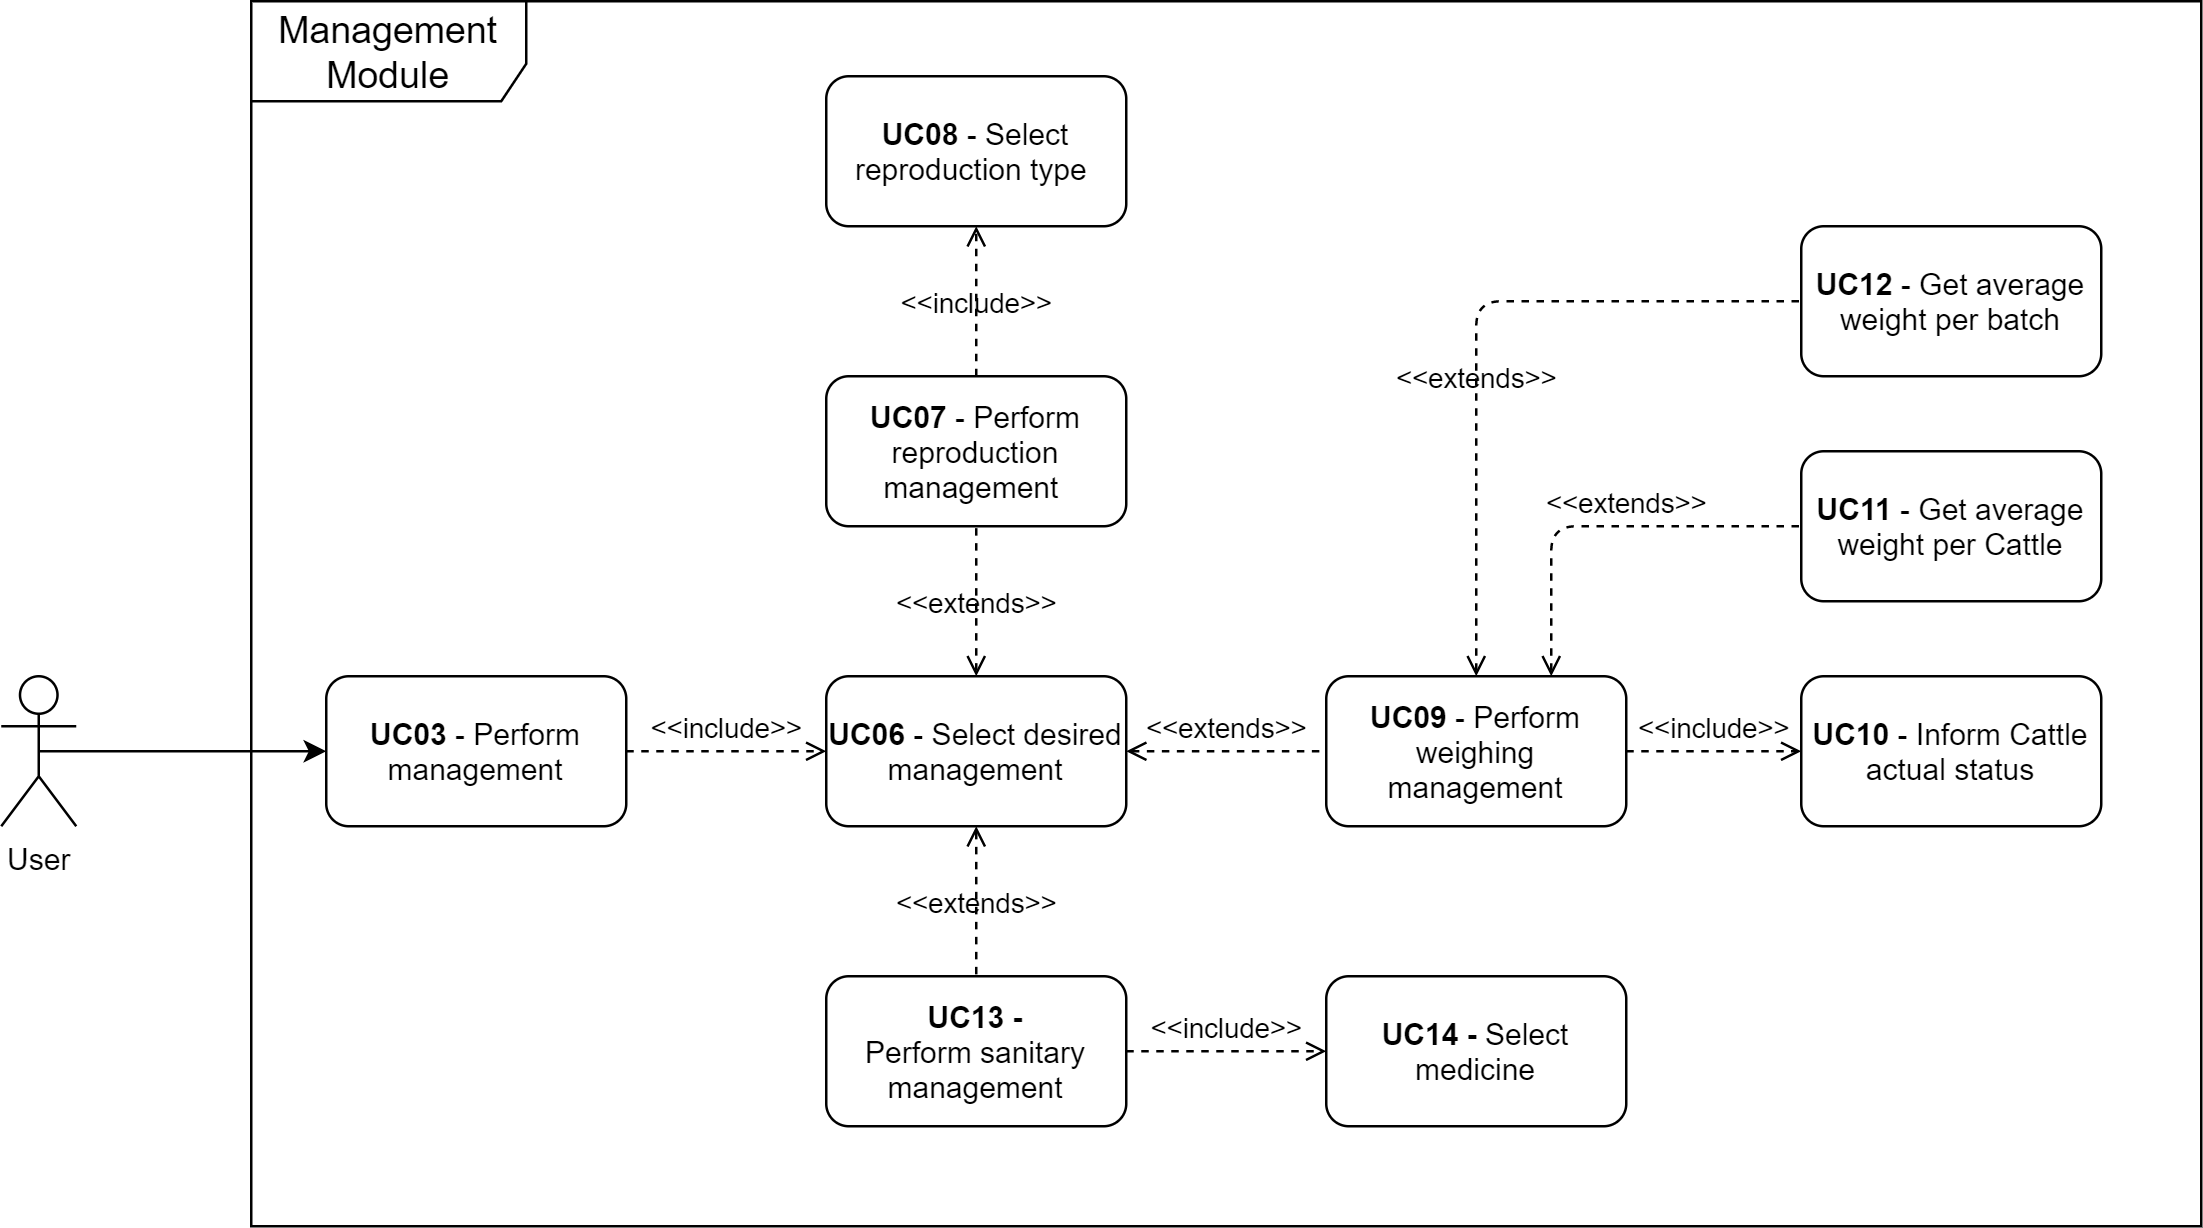

The diagram above was exported from draw.io. Its source (the exported page's mxGraphModel, read from the mxfile embedded in the PNG):
<mxGraphModel dx="868" dy="1594" grid="1" gridSize="10" guides="1" tooltips="1" connect="1" arrows="1" fold="1" page="1" pageScale="1" pageWidth="827" pageHeight="1169" math="0" shadow="0">
  <root>
    <mxCell id="JdW_0hhqt_1_K-Dtu4-8-0" />
    <mxCell id="JdW_0hhqt_1_K-Dtu4-8-1" parent="JdW_0hhqt_1_K-Dtu4-8-0" />
    <mxCell id="aB-j76NVrQrcibedj6fI-0" style="edgeStyle=orthogonalEdgeStyle;rounded=0;orthogonalLoop=1;jettySize=auto;html=1;exitX=0.5;exitY=0.5;exitDx=0;exitDy=0;exitPerimeter=0;" edge="1" parent="JdW_0hhqt_1_K-Dtu4-8-1" source="aB-j76NVrQrcibedj6fI-1" target="aB-j76NVrQrcibedj6fI-2">
      <mxGeometry relative="1" as="geometry" />
    </mxCell>
    <mxCell id="aB-j76NVrQrcibedj6fI-1" value="User" style="shape=umlActor;verticalLabelPosition=bottom;verticalAlign=top;html=1;outlineConnect=0;" vertex="1" parent="JdW_0hhqt_1_K-Dtu4-8-1">
      <mxGeometry x="150" y="130" width="30" height="60" as="geometry" />
    </mxCell>
    <mxCell id="aB-j76NVrQrcibedj6fI-2" value="&lt;b&gt;UC03&lt;/b&gt; -&amp;nbsp;Perform management" style="rounded=1;whiteSpace=wrap;html=1;" vertex="1" parent="JdW_0hhqt_1_K-Dtu4-8-1">
      <mxGeometry x="280" y="130" width="120" height="60" as="geometry" />
    </mxCell>
    <mxCell id="aB-j76NVrQrcibedj6fI-3" value="&amp;lt;&amp;lt;extends&amp;gt;&amp;gt;" style="edgeStyle=none;html=1;endArrow=none;verticalAlign=bottom;dashed=1;labelBackgroundColor=none;endFill=0;startArrow=open;startFill=0;" edge="1" parent="JdW_0hhqt_1_K-Dtu4-8-1" source="aB-j76NVrQrcibedj6fI-5" target="aB-j76NVrQrcibedj6fI-4">
      <mxGeometry width="160" relative="1" as="geometry">
        <mxPoint x="690" y="240" as="sourcePoint" />
        <mxPoint x="520" y="160" as="targetPoint" />
      </mxGeometry>
    </mxCell>
    <mxCell id="aB-j76NVrQrcibedj6fI-4" value="&lt;b&gt;UC09&lt;/b&gt;&amp;nbsp;- Perform weighing management" style="rounded=1;whiteSpace=wrap;html=1;" vertex="1" parent="JdW_0hhqt_1_K-Dtu4-8-1">
      <mxGeometry x="680" y="130" width="120" height="60" as="geometry" />
    </mxCell>
    <mxCell id="aB-j76NVrQrcibedj6fI-5" value="&lt;b&gt;UC06&lt;/b&gt;&amp;nbsp;- Select desired management" style="rounded=1;whiteSpace=wrap;html=1;" vertex="1" parent="JdW_0hhqt_1_K-Dtu4-8-1">
      <mxGeometry x="480" y="130" width="120" height="60" as="geometry" />
    </mxCell>
    <mxCell id="aB-j76NVrQrcibedj6fI-6" value="&amp;lt;&amp;lt;include&amp;gt;&amp;gt;" style="edgeStyle=none;html=1;endArrow=open;verticalAlign=bottom;dashed=1;labelBackgroundColor=none;" edge="1" parent="JdW_0hhqt_1_K-Dtu4-8-1" source="aB-j76NVrQrcibedj6fI-2" target="aB-j76NVrQrcibedj6fI-5">
      <mxGeometry width="160" relative="1" as="geometry">
        <mxPoint x="380" y="180" as="sourcePoint" />
        <mxPoint x="540" y="180" as="targetPoint" />
      </mxGeometry>
    </mxCell>
    <mxCell id="aB-j76NVrQrcibedj6fI-7" value="&lt;b&gt;UC07&lt;/b&gt;&amp;nbsp;- Perform reproduction management&amp;nbsp;" style="rounded=1;whiteSpace=wrap;html=1;" vertex="1" parent="JdW_0hhqt_1_K-Dtu4-8-1">
      <mxGeometry x="480" y="10" width="120" height="60" as="geometry" />
    </mxCell>
    <mxCell id="aB-j76NVrQrcibedj6fI-8" value="&lt;b&gt;UC13 - &lt;/b&gt;Perform&amp;nbsp;sanitary management" style="rounded=1;whiteSpace=wrap;html=1;" vertex="1" parent="JdW_0hhqt_1_K-Dtu4-8-1">
      <mxGeometry x="480" y="250" width="120" height="60" as="geometry" />
    </mxCell>
    <mxCell id="aB-j76NVrQrcibedj6fI-9" value="&amp;lt;&amp;lt;extends&amp;gt;&amp;gt;" style="edgeStyle=none;html=1;endArrow=none;verticalAlign=bottom;dashed=1;labelBackgroundColor=none;endFill=0;startArrow=open;startFill=0;" edge="1" parent="JdW_0hhqt_1_K-Dtu4-8-1" source="aB-j76NVrQrcibedj6fI-5" target="aB-j76NVrQrcibedj6fI-7">
      <mxGeometry x="-0.3333" width="160" relative="1" as="geometry">
        <mxPoint x="550" y="200" as="sourcePoint" />
        <mxPoint x="550" y="270" as="targetPoint" />
        <mxPoint as="offset" />
      </mxGeometry>
    </mxCell>
    <mxCell id="aB-j76NVrQrcibedj6fI-10" value="&amp;lt;&amp;lt;extends&amp;gt;&amp;gt;" style="edgeStyle=none;html=1;endArrow=none;verticalAlign=bottom;dashed=1;labelBackgroundColor=none;endFill=0;startArrow=open;startFill=0;" edge="1" parent="JdW_0hhqt_1_K-Dtu4-8-1" source="aB-j76NVrQrcibedj6fI-5" target="aB-j76NVrQrcibedj6fI-8">
      <mxGeometry x="0.3333" width="160" relative="1" as="geometry">
        <mxPoint x="550" y="140" as="sourcePoint" />
        <mxPoint x="550" y="80" as="targetPoint" />
        <mxPoint as="offset" />
      </mxGeometry>
    </mxCell>
    <mxCell id="aB-j76NVrQrcibedj6fI-11" value="&lt;font style=&quot;font-size: 15px&quot;&gt;Management Module&lt;/font&gt;" style="shape=umlFrame;whiteSpace=wrap;html=1;width=110;height=40;" vertex="1" parent="JdW_0hhqt_1_K-Dtu4-8-1">
      <mxGeometry x="250" y="-140" width="780" height="490" as="geometry" />
    </mxCell>
    <mxCell id="aB-j76NVrQrcibedj6fI-12" value="&amp;lt;&amp;lt;include&amp;gt;&amp;gt;" style="edgeStyle=none;html=1;endArrow=open;verticalAlign=bottom;dashed=1;labelBackgroundColor=none;" edge="1" parent="JdW_0hhqt_1_K-Dtu4-8-1" source="aB-j76NVrQrcibedj6fI-7" target="aB-j76NVrQrcibedj6fI-13">
      <mxGeometry x="-0.3333" width="160" relative="1" as="geometry">
        <mxPoint x="334" y="10" as="sourcePoint" />
        <mxPoint x="414" y="10" as="targetPoint" />
        <mxPoint as="offset" />
      </mxGeometry>
    </mxCell>
    <mxCell id="aB-j76NVrQrcibedj6fI-13" value="&lt;b&gt;UC08&lt;/b&gt;&amp;nbsp;- Select reproduction type&amp;nbsp;" style="rounded=1;whiteSpace=wrap;html=1;" vertex="1" parent="JdW_0hhqt_1_K-Dtu4-8-1">
      <mxGeometry x="480" y="-110" width="120" height="60" as="geometry" />
    </mxCell>
    <mxCell id="aB-j76NVrQrcibedj6fI-14" value="&lt;b&gt;UC10&lt;/b&gt;&amp;nbsp;- Inform Cattle actual status" style="rounded=1;whiteSpace=wrap;html=1;" vertex="1" parent="JdW_0hhqt_1_K-Dtu4-8-1">
      <mxGeometry x="870" y="130" width="120" height="60" as="geometry" />
    </mxCell>
    <mxCell id="aB-j76NVrQrcibedj6fI-15" value="&amp;lt;&amp;lt;include&amp;gt;&amp;gt;" style="edgeStyle=none;html=1;endArrow=open;verticalAlign=bottom;dashed=1;labelBackgroundColor=none;" edge="1" parent="JdW_0hhqt_1_K-Dtu4-8-1" source="aB-j76NVrQrcibedj6fI-4" target="aB-j76NVrQrcibedj6fI-14">
      <mxGeometry width="160" relative="1" as="geometry">
        <mxPoint x="550" y="20" as="sourcePoint" />
        <mxPoint x="550" y="-50" as="targetPoint" />
      </mxGeometry>
    </mxCell>
    <mxCell id="aB-j76NVrQrcibedj6fI-16" value="&amp;lt;&amp;lt;extends&amp;gt;&amp;gt;" style="edgeStyle=none;html=1;endArrow=none;verticalAlign=bottom;dashed=1;labelBackgroundColor=none;exitX=0.75;exitY=0;exitDx=0;exitDy=0;endFill=0;startArrow=open;startFill=0;" edge="1" parent="JdW_0hhqt_1_K-Dtu4-8-1" source="aB-j76NVrQrcibedj6fI-4" target="aB-j76NVrQrcibedj6fI-17">
      <mxGeometry x="-0.25" y="-30" width="160" relative="1" as="geometry">
        <mxPoint x="610" y="170" as="sourcePoint" />
        <mxPoint x="740" y="80" as="targetPoint" />
        <Array as="points">
          <mxPoint x="770" y="70" />
        </Array>
        <mxPoint x="30" y="-30" as="offset" />
      </mxGeometry>
    </mxCell>
    <mxCell id="aB-j76NVrQrcibedj6fI-17" value="&lt;b&gt;UC11&lt;/b&gt;&amp;nbsp;- Get&amp;nbsp;average weight per Cattle" style="rounded=1;whiteSpace=wrap;html=1;" vertex="1" parent="JdW_0hhqt_1_K-Dtu4-8-1">
      <mxGeometry x="870" y="40" width="120" height="60" as="geometry" />
    </mxCell>
    <mxCell id="aB-j76NVrQrcibedj6fI-18" value="&lt;b&gt;UC12&lt;/b&gt;&amp;nbsp;- Get&amp;nbsp;average weight per batch" style="rounded=1;whiteSpace=wrap;html=1;" vertex="1" parent="JdW_0hhqt_1_K-Dtu4-8-1">
      <mxGeometry x="870" y="-50" width="120" height="60" as="geometry" />
    </mxCell>
    <mxCell id="aB-j76NVrQrcibedj6fI-19" value="&amp;lt;&amp;lt;extends&amp;gt;&amp;gt;" style="edgeStyle=none;html=1;endArrow=none;verticalAlign=bottom;dashed=1;labelBackgroundColor=none;exitX=0.5;exitY=0;exitDx=0;exitDy=0;endFill=0;startArrow=open;startFill=0;" edge="1" parent="JdW_0hhqt_1_K-Dtu4-8-1" source="aB-j76NVrQrcibedj6fI-4" target="aB-j76NVrQrcibedj6fI-18">
      <mxGeometry x="-0.2143" width="160" relative="1" as="geometry">
        <mxPoint x="780" y="140" as="sourcePoint" />
        <mxPoint x="879.9999999999998" y="80" as="targetPoint" />
        <Array as="points">
          <mxPoint x="740" y="-20" />
        </Array>
        <mxPoint as="offset" />
      </mxGeometry>
    </mxCell>
    <mxCell id="aB-j76NVrQrcibedj6fI-20" value="&lt;b&gt;UC14 - &lt;/b&gt;Select medicine" style="rounded=1;whiteSpace=wrap;html=1;" vertex="1" parent="JdW_0hhqt_1_K-Dtu4-8-1">
      <mxGeometry x="680" y="250" width="120" height="60" as="geometry" />
    </mxCell>
    <mxCell id="aB-j76NVrQrcibedj6fI-21" value="&amp;lt;&amp;lt;include&amp;gt;&amp;gt;" style="edgeStyle=none;html=1;endArrow=open;verticalAlign=bottom;dashed=1;labelBackgroundColor=none;" edge="1" parent="JdW_0hhqt_1_K-Dtu4-8-1" source="aB-j76NVrQrcibedj6fI-8" target="aB-j76NVrQrcibedj6fI-20">
      <mxGeometry width="160" relative="1" as="geometry">
        <mxPoint x="810" y="170" as="sourcePoint" />
        <mxPoint x="880" y="170" as="targetPoint" />
      </mxGeometry>
    </mxCell>
  </root>
</mxGraphModel>